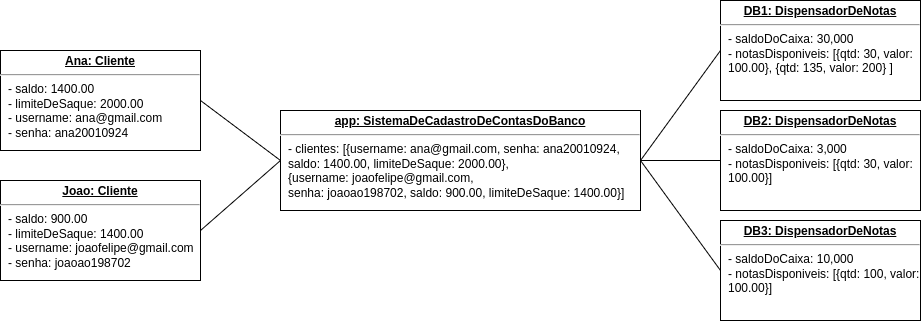

The diagram above was exported from draw.io. Its source (the exported page's mxGraphModel, read from the mxfile embedded in the PNG):
<mxGraphModel dx="1022" dy="786" grid="1" gridSize="10" guides="1" tooltips="1" connect="1" arrows="1" fold="1" page="1" pageScale="1" pageWidth="850" pageHeight="1100" math="0" shadow="0">
  <root>
    <mxCell id="0" />
    <mxCell id="1" parent="0" />
    <mxCell id="D4n40r71LzBbkYBEnTCj-2" value="&lt;p style=&quot;margin: 0px ; margin-top: 4px ; text-align: center ; text-decoration: underline&quot;&gt;&lt;b&gt;Ana: Cliente&lt;/b&gt;&lt;/p&gt;&lt;hr&gt;&lt;p style=&quot;margin: 0px ; margin-left: 8px&quot;&gt;- saldo: 1400.00&lt;/p&gt;&lt;p style=&quot;margin: 0px ; margin-left: 8px&quot;&gt;- limiteDeSaque: 2000.00&lt;/p&gt;&lt;p style=&quot;margin: 0px ; margin-left: 8px&quot;&gt;- username: ana@gmail.com&lt;/p&gt;&lt;p style=&quot;margin: 0px ; margin-left: 8px&quot;&gt;- senha: ana20010924&lt;/p&gt;" style="verticalAlign=top;align=left;overflow=fill;fontSize=12;fontFamily=Helvetica;html=1;" vertex="1" parent="1">
      <mxGeometry x="120" y="470" width="200" height="100" as="geometry" />
    </mxCell>
    <mxCell id="D4n40r71LzBbkYBEnTCj-3" value="&lt;p style=&quot;margin: 0px ; margin-top: 4px ; text-align: center ; text-decoration: underline&quot;&gt;&lt;b&gt;Joao: Cliente&lt;/b&gt;&lt;/p&gt;&lt;hr&gt;&lt;p style=&quot;margin: 0px ; margin-left: 8px&quot;&gt;- saldo: 900.00&lt;/p&gt;&lt;p style=&quot;margin: 0px ; margin-left: 8px&quot;&gt;- limiteDeSaque: 1400.00&lt;/p&gt;&lt;p style=&quot;margin: 0px ; margin-left: 8px&quot;&gt;- username: joaofelipe@gmail.com&lt;/p&gt;&lt;p style=&quot;margin: 0px ; margin-left: 8px&quot;&gt;- senha: joaoao198702&lt;/p&gt;" style="verticalAlign=top;align=left;overflow=fill;fontSize=12;fontFamily=Helvetica;html=1;" vertex="1" parent="1">
      <mxGeometry x="120" y="600" width="200" height="100" as="geometry" />
    </mxCell>
    <mxCell id="D4n40r71LzBbkYBEnTCj-4" value="&lt;p style=&quot;margin: 0px ; margin-top: 4px ; text-align: center ; text-decoration: underline&quot;&gt;&lt;b&gt;app: SistemaDeCadastroDeContasDoBanco&lt;/b&gt;&lt;/p&gt;&lt;hr&gt;&lt;p style=&quot;margin: 0px ; margin-left: 8px&quot;&gt;- clientes: [{username: ana@gmail.com, senha: ana20010924,&lt;/p&gt;&lt;p style=&quot;margin: 0px ; margin-left: 8px&quot;&gt;saldo: 1400.00, limiteDeSaque: 2000.00},&lt;/p&gt;&lt;p style=&quot;margin: 0px ; margin-left: 8px&quot;&gt;{username: joaofelipe@gmail.com,&lt;/p&gt;&lt;p style=&quot;margin: 0px ; margin-left: 8px&quot;&gt;senha: joaoao198702, saldo: 900.00, limiteDeSaque: 1400.00}]&lt;/p&gt;" style="verticalAlign=top;align=left;overflow=fill;fontSize=12;fontFamily=Helvetica;html=1;" vertex="1" parent="1">
      <mxGeometry x="400" y="530" width="360" height="100" as="geometry" />
    </mxCell>
    <mxCell id="D4n40r71LzBbkYBEnTCj-5" value="" style="endArrow=none;html=1;rounded=0;exitX=1;exitY=0.5;exitDx=0;exitDy=0;entryX=0;entryY=0.5;entryDx=0;entryDy=0;" edge="1" parent="1" source="D4n40r71LzBbkYBEnTCj-2" target="D4n40r71LzBbkYBEnTCj-4">
      <mxGeometry width="50" height="50" relative="1" as="geometry">
        <mxPoint x="360" y="620" as="sourcePoint" />
        <mxPoint x="410" y="570" as="targetPoint" />
      </mxGeometry>
    </mxCell>
    <mxCell id="D4n40r71LzBbkYBEnTCj-6" value="" style="endArrow=none;html=1;rounded=0;exitX=1;exitY=0.5;exitDx=0;exitDy=0;entryX=0;entryY=0.5;entryDx=0;entryDy=0;" edge="1" parent="1" source="D4n40r71LzBbkYBEnTCj-3" target="D4n40r71LzBbkYBEnTCj-4">
      <mxGeometry width="50" height="50" relative="1" as="geometry">
        <mxPoint x="330" y="530" as="sourcePoint" />
        <mxPoint x="410" y="590" as="targetPoint" />
      </mxGeometry>
    </mxCell>
    <mxCell id="D4n40r71LzBbkYBEnTCj-8" value="&lt;p style=&quot;margin: 0px ; margin-top: 4px ; text-align: center ; text-decoration: underline&quot;&gt;&lt;b&gt;DB1: DispensadorDeNotas&lt;/b&gt;&lt;/p&gt;&lt;hr&gt;&lt;p style=&quot;margin: 0px ; margin-left: 8px&quot;&gt;- saldoDoCaixa: 30,000&lt;/p&gt;&lt;p style=&quot;margin: 0px ; margin-left: 8px&quot;&gt;- notasDisponiveis: [{qtd: 30, valor:&lt;/p&gt;&lt;p style=&quot;margin: 0px ; margin-left: 8px&quot;&gt;100.00}, {qtd: 135, valor: 200} ]&lt;/p&gt;" style="verticalAlign=top;align=left;overflow=fill;fontSize=12;fontFamily=Helvetica;html=1;" vertex="1" parent="1">
      <mxGeometry x="840" y="420" width="200" height="100" as="geometry" />
    </mxCell>
    <mxCell id="D4n40r71LzBbkYBEnTCj-9" value="" style="endArrow=none;html=1;rounded=0;exitX=1;exitY=0.5;exitDx=0;exitDy=0;entryX=0;entryY=0.5;entryDx=0;entryDy=0;" edge="1" parent="1" source="D4n40r71LzBbkYBEnTCj-4" target="D4n40r71LzBbkYBEnTCj-8">
      <mxGeometry width="50" height="50" relative="1" as="geometry">
        <mxPoint x="870" y="600" as="sourcePoint" />
        <mxPoint x="920" y="550" as="targetPoint" />
      </mxGeometry>
    </mxCell>
    <mxCell id="D4n40r71LzBbkYBEnTCj-10" value="&lt;p style=&quot;margin: 0px ; margin-top: 4px ; text-align: center ; text-decoration: underline&quot;&gt;&lt;b&gt;DB2: DispensadorDeNotas&lt;/b&gt;&lt;/p&gt;&lt;hr&gt;&lt;p style=&quot;margin: 0px ; margin-left: 8px&quot;&gt;- saldoDoCaixa: 3,000&lt;/p&gt;&lt;p style=&quot;margin: 0px ; margin-left: 8px&quot;&gt;- notasDisponiveis: [{qtd: 30, valor:&lt;/p&gt;&lt;p style=&quot;margin: 0px ; margin-left: 8px&quot;&gt;100.00}]&lt;/p&gt;" style="verticalAlign=top;align=left;overflow=fill;fontSize=12;fontFamily=Helvetica;html=1;" vertex="1" parent="1">
      <mxGeometry x="840" y="530" width="200" height="100" as="geometry" />
    </mxCell>
    <mxCell id="D4n40r71LzBbkYBEnTCj-11" value="&lt;p style=&quot;margin: 0px ; margin-top: 4px ; text-align: center ; text-decoration: underline&quot;&gt;&lt;b&gt;DB3: DispensadorDeNotas&lt;/b&gt;&lt;/p&gt;&lt;hr&gt;&lt;p style=&quot;margin: 0px ; margin-left: 8px&quot;&gt;- saldoDoCaixa: 10,000&lt;/p&gt;&lt;p style=&quot;margin: 0px ; margin-left: 8px&quot;&gt;- notasDisponiveis: [{qtd: 100, valor:&lt;/p&gt;&lt;p style=&quot;margin: 0px ; margin-left: 8px&quot;&gt;100.00}]&lt;/p&gt;" style="verticalAlign=top;align=left;overflow=fill;fontSize=12;fontFamily=Helvetica;html=1;" vertex="1" parent="1">
      <mxGeometry x="840" y="640" width="200" height="100" as="geometry" />
    </mxCell>
    <mxCell id="D4n40r71LzBbkYBEnTCj-12" value="" style="endArrow=none;html=1;rounded=0;exitX=1;exitY=0.5;exitDx=0;exitDy=0;entryX=0;entryY=0.5;entryDx=0;entryDy=0;" edge="1" parent="1" source="D4n40r71LzBbkYBEnTCj-4" target="D4n40r71LzBbkYBEnTCj-10">
      <mxGeometry width="50" height="50" relative="1" as="geometry">
        <mxPoint x="770" y="590" as="sourcePoint" />
        <mxPoint x="850" y="479.9999999999999" as="targetPoint" />
      </mxGeometry>
    </mxCell>
    <mxCell id="D4n40r71LzBbkYBEnTCj-13" value="" style="endArrow=none;html=1;rounded=0;exitX=1;exitY=0.5;exitDx=0;exitDy=0;entryX=0;entryY=0.5;entryDx=0;entryDy=0;" edge="1" parent="1" source="D4n40r71LzBbkYBEnTCj-4" target="D4n40r71LzBbkYBEnTCj-11">
      <mxGeometry width="50" height="50" relative="1" as="geometry">
        <mxPoint x="770" y="590" as="sourcePoint" />
        <mxPoint x="850" y="590" as="targetPoint" />
      </mxGeometry>
    </mxCell>
  </root>
</mxGraphModel>